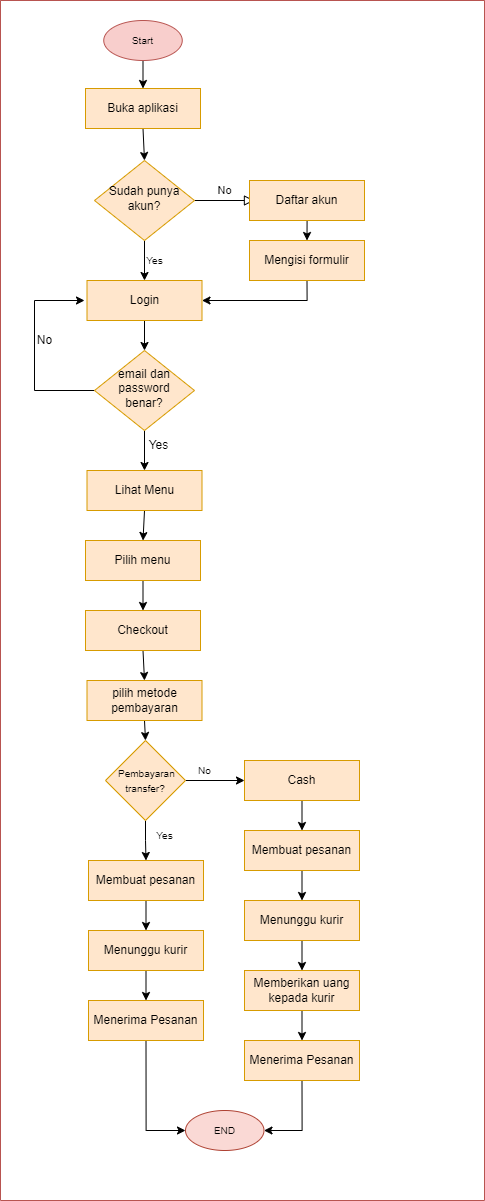

The diagram above was exported from draw.io. Its source (the exported page's mxGraphModel, read from the mxfile embedded in the PNG):
<mxGraphModel dx="884" dy="560" grid="1" gridSize="10" guides="1" tooltips="1" connect="1" arrows="1" fold="1" page="1" pageScale="1" pageWidth="850" pageHeight="1100" background="#ffffff" math="0" shadow="0">
  <root>
    <mxCell id="0" />
    <mxCell id="1" parent="0" />
    <mxCell id="52" value="No" style="edgeStyle=orthogonalEdgeStyle;rounded=0;html=1;jettySize=auto;orthogonalLoop=1;fontSize=11;endArrow=block;endFill=0;endSize=8;strokeWidth=1;shadow=0;labelBackgroundColor=none;entryX=0.043;entryY=0.5;entryDx=0;entryDy=0;entryPerimeter=0;" edge="1" parent="1" source="54" target="63">
      <mxGeometry y="10" relative="1" as="geometry">
        <mxPoint as="offset" />
        <mxPoint x="330.0000000000001" y="220" as="targetPoint" />
      </mxGeometry>
    </mxCell>
    <mxCell id="53" style="edgeStyle=orthogonalEdgeStyle;rounded=0;orthogonalLoop=1;jettySize=auto;html=1;exitX=0.5;exitY=1;exitDx=0;exitDy=0;entryX=0.5;entryY=0;entryDx=0;entryDy=0;fontSize=10;" edge="1" parent="1" source="54" target="62">
      <mxGeometry relative="1" as="geometry" />
    </mxCell>
    <mxCell id="54" value="&lt;font color=&quot;#000000&quot;&gt;Sudah punya akun?&lt;/font&gt;" style="rhombus;whiteSpace=wrap;html=1;shadow=0;fontFamily=Helvetica;fontSize=12;align=center;strokeWidth=1;spacing=6;spacingTop=-4;fillColor=#ffe6cc;strokeColor=#d79b00;" vertex="1" parent="1">
      <mxGeometry x="180" y="210" width="100" height="80" as="geometry" />
    </mxCell>
    <mxCell id="55" style="edgeStyle=orthogonalEdgeStyle;rounded=0;orthogonalLoop=1;jettySize=auto;html=1;exitX=0.5;exitY=1;exitDx=0;exitDy=0;entryX=0.5;entryY=0;entryDx=0;entryDy=0;" edge="1" parent="1" target="65">
      <mxGeometry relative="1" as="geometry">
        <mxPoint x="390" y="240" as="sourcePoint" />
        <mxPoint x="390.0000000000001" y="270" as="targetPoint" />
      </mxGeometry>
    </mxCell>
    <mxCell id="56" style="edgeStyle=orthogonalEdgeStyle;rounded=0;orthogonalLoop=1;jettySize=auto;html=1;exitX=0;exitY=0.5;exitDx=0;exitDy=0;entryX=0;entryY=0.5;entryDx=0;entryDy=0;" edge="1" parent="1" source="58">
      <mxGeometry relative="1" as="geometry">
        <mxPoint x="170" y="350" as="targetPoint" />
        <Array as="points">
          <mxPoint x="120" y="440" />
          <mxPoint x="120" y="350" />
        </Array>
      </mxGeometry>
    </mxCell>
    <mxCell id="57" style="edgeStyle=orthogonalEdgeStyle;rounded=0;orthogonalLoop=1;jettySize=auto;html=1;exitX=0.5;exitY=1;exitDx=0;exitDy=0;entryX=0.5;entryY=0;entryDx=0;entryDy=0;" edge="1" parent="1" source="58" target="67">
      <mxGeometry relative="1" as="geometry">
        <mxPoint x="230" y="520" as="targetPoint" />
      </mxGeometry>
    </mxCell>
    <mxCell id="58" value="&lt;font color=&quot;#000000&quot;&gt;email dan password benar?&lt;/font&gt;" style="rhombus;whiteSpace=wrap;html=1;shadow=0;fontFamily=Helvetica;fontSize=12;align=center;strokeWidth=1;spacing=6;spacingTop=-4;fillColor=#ffe6cc;strokeColor=#d79b00;" vertex="1" parent="1">
      <mxGeometry x="180" y="400" width="100" height="80" as="geometry" />
    </mxCell>
    <mxCell id="59" value="No" style="text;html=1;align=center;verticalAlign=middle;resizable=0;points=[];autosize=1;strokeColor=none;fillColor=none;" vertex="1" parent="1">
      <mxGeometry x="110" y="375" width="40" height="30" as="geometry" />
    </mxCell>
    <mxCell id="60" value="Yes" style="text;html=1;align=center;verticalAlign=middle;resizable=0;points=[];autosize=1;strokeColor=none;fillColor=none;" vertex="1" parent="1">
      <mxGeometry x="224" y="480" width="40" height="30" as="geometry" />
    </mxCell>
    <mxCell id="61" style="edgeStyle=orthogonalEdgeStyle;rounded=0;orthogonalLoop=1;jettySize=auto;html=1;exitX=0.5;exitY=1;exitDx=0;exitDy=0;entryX=0.5;entryY=0;entryDx=0;entryDy=0;" edge="1" parent="1" source="62" target="58">
      <mxGeometry relative="1" as="geometry" />
    </mxCell>
    <mxCell id="62" value="&lt;font color=&quot;#000000&quot;&gt;Login&lt;/font&gt;" style="rounded=0;whiteSpace=wrap;html=1;fillColor=#ffe6cc;strokeColor=#d79b00;" vertex="1" parent="1">
      <mxGeometry x="172.5" y="330" width="115" height="40" as="geometry" />
    </mxCell>
    <mxCell id="63" value="&lt;font color=&quot;#000000&quot;&gt;Daftar akun&lt;/font&gt;" style="rounded=0;whiteSpace=wrap;html=1;fillColor=#ffe6cc;strokeColor=#d79b00;" vertex="1" parent="1">
      <mxGeometry x="335" y="230" width="115" height="40" as="geometry" />
    </mxCell>
    <mxCell id="64" style="edgeStyle=orthogonalEdgeStyle;rounded=0;orthogonalLoop=1;jettySize=auto;html=1;exitX=0.5;exitY=1;exitDx=0;exitDy=0;entryX=1;entryY=0.5;entryDx=0;entryDy=0;" edge="1" parent="1" source="65" target="62">
      <mxGeometry relative="1" as="geometry" />
    </mxCell>
    <mxCell id="65" value="&lt;font color=&quot;#000000&quot;&gt;Mengisi formulir&lt;/font&gt;" style="rounded=0;whiteSpace=wrap;html=1;fillColor=#ffe6cc;strokeColor=#d79b00;" vertex="1" parent="1">
      <mxGeometry x="335" y="290" width="115" height="40" as="geometry" />
    </mxCell>
    <mxCell id="66" style="edgeStyle=orthogonalEdgeStyle;rounded=0;orthogonalLoop=1;jettySize=auto;html=1;exitX=0.5;exitY=1;exitDx=0;exitDy=0;entryX=0.5;entryY=0;entryDx=0;entryDy=0;" edge="1" parent="1" source="67" target="69">
      <mxGeometry relative="1" as="geometry" />
    </mxCell>
    <mxCell id="67" value="&lt;font color=&quot;#000000&quot;&gt;Lihat Menu&lt;/font&gt;" style="rounded=0;whiteSpace=wrap;html=1;fillColor=#ffe6cc;strokeColor=#d79b00;" vertex="1" parent="1">
      <mxGeometry x="172.5" y="520" width="115" height="40" as="geometry" />
    </mxCell>
    <mxCell id="68" style="edgeStyle=orthogonalEdgeStyle;rounded=0;orthogonalLoop=1;jettySize=auto;html=1;exitX=0.5;exitY=1;exitDx=0;exitDy=0;entryX=0.5;entryY=0;entryDx=0;entryDy=0;" edge="1" parent="1" source="69" target="73">
      <mxGeometry relative="1" as="geometry">
        <mxPoint x="227.5" y="660" as="targetPoint" />
      </mxGeometry>
    </mxCell>
    <mxCell id="69" value="&lt;font color=&quot;#000000&quot;&gt;Pilih menu&lt;/font&gt;" style="rounded=0;whiteSpace=wrap;html=1;fillColor=#ffe6cc;strokeColor=#d79b00;" vertex="1" parent="1">
      <mxGeometry x="171" y="590" width="115" height="40" as="geometry" />
    </mxCell>
    <mxCell id="70" style="edgeStyle=orthogonalEdgeStyle;rounded=0;orthogonalLoop=1;jettySize=auto;html=1;exitX=0.5;exitY=1;exitDx=0;exitDy=0;entryX=0.5;entryY=0;entryDx=0;entryDy=0;fontSize=10;" edge="1" parent="1" source="71" target="76">
      <mxGeometry relative="1" as="geometry" />
    </mxCell>
    <mxCell id="71" value="&lt;font color=&quot;#000000&quot;&gt;pilih metode pembayaran&lt;/font&gt;" style="rounded=0;whiteSpace=wrap;html=1;fillColor=#ffe6cc;strokeColor=#d79b00;" vertex="1" parent="1">
      <mxGeometry x="172.5" y="730" width="115" height="40" as="geometry" />
    </mxCell>
    <mxCell id="72" style="edgeStyle=orthogonalEdgeStyle;rounded=0;orthogonalLoop=1;jettySize=auto;html=1;exitX=0.5;exitY=1;exitDx=0;exitDy=0;entryX=0.5;entryY=0;entryDx=0;entryDy=0;fontSize=10;" edge="1" parent="1" source="73" target="71">
      <mxGeometry relative="1" as="geometry" />
    </mxCell>
    <mxCell id="73" value="&lt;font color=&quot;#000000&quot;&gt;Checkout&lt;/font&gt;" style="rounded=0;whiteSpace=wrap;html=1;fillColor=#ffe6cc;strokeColor=#d79b00;" vertex="1" parent="1">
      <mxGeometry x="171" y="660" width="115" height="40" as="geometry" />
    </mxCell>
    <mxCell id="74" style="edgeStyle=orthogonalEdgeStyle;rounded=0;orthogonalLoop=1;jettySize=auto;html=1;exitX=0.5;exitY=1;exitDx=0;exitDy=0;entryX=0.5;entryY=0;entryDx=0;entryDy=0;fontSize=10;" edge="1" parent="1" source="76" target="78">
      <mxGeometry relative="1" as="geometry" />
    </mxCell>
    <mxCell id="75" style="edgeStyle=orthogonalEdgeStyle;rounded=0;orthogonalLoop=1;jettySize=auto;html=1;exitX=1;exitY=0.5;exitDx=0;exitDy=0;entryX=0;entryY=0.5;entryDx=0;entryDy=0;fontSize=10;" edge="1" parent="1" source="76" target="85">
      <mxGeometry relative="1" as="geometry" />
    </mxCell>
    <mxCell id="76" value="&lt;font style=&quot;font-size: 10px&quot;&gt;&lt;font color=&quot;#000000&quot;&gt;&amp;nbsp;Pembayaran&lt;br&gt;transfer?&lt;/font&gt;&lt;br&gt;&lt;/font&gt;" style="rhombus;whiteSpace=wrap;html=1;fillColor=#ffe6cc;strokeColor=#d79b00;" vertex="1" parent="1">
      <mxGeometry x="191" y="790" width="80" height="80" as="geometry" />
    </mxCell>
    <mxCell id="77" style="edgeStyle=orthogonalEdgeStyle;rounded=0;orthogonalLoop=1;jettySize=auto;html=1;exitX=0.5;exitY=1;exitDx=0;exitDy=0;entryX=0.5;entryY=0;entryDx=0;entryDy=0;fontSize=10;" edge="1" parent="1" source="78" target="80">
      <mxGeometry relative="1" as="geometry" />
    </mxCell>
    <mxCell id="78" value="&lt;font color=&quot;#000000&quot;&gt;Membuat pesanan&lt;/font&gt;" style="rounded=0;whiteSpace=wrap;html=1;fillColor=#ffe6cc;strokeColor=#d79b00;" vertex="1" parent="1">
      <mxGeometry x="174" y="910" width="115" height="40" as="geometry" />
    </mxCell>
    <mxCell id="79" style="edgeStyle=orthogonalEdgeStyle;rounded=0;orthogonalLoop=1;jettySize=auto;html=1;exitX=0.5;exitY=1;exitDx=0;exitDy=0;entryX=0.5;entryY=0;entryDx=0;entryDy=0;fontSize=10;" edge="1" parent="1" source="80" target="82">
      <mxGeometry relative="1" as="geometry" />
    </mxCell>
    <mxCell id="80" value="&lt;font color=&quot;#000000&quot;&gt;Menunggu kurir&lt;/font&gt;" style="rounded=0;whiteSpace=wrap;html=1;fillColor=#ffe6cc;strokeColor=#d79b00;" vertex="1" parent="1">
      <mxGeometry x="174" y="980" width="115" height="40" as="geometry" />
    </mxCell>
    <mxCell id="81" style="edgeStyle=orthogonalEdgeStyle;rounded=0;orthogonalLoop=1;jettySize=auto;html=1;exitX=0.5;exitY=1;exitDx=0;exitDy=0;entryX=0;entryY=0.5;entryDx=0;entryDy=0;fontSize=10;entryPerimeter=0;" edge="1" parent="1" source="82" target="100">
      <mxGeometry relative="1" as="geometry">
        <mxPoint x="260" y="1170" as="targetPoint" />
      </mxGeometry>
    </mxCell>
    <mxCell id="82" value="&lt;font color=&quot;#000000&quot;&gt;Menerima Pesanan&lt;/font&gt;" style="rounded=0;whiteSpace=wrap;html=1;fillColor=#ffe6cc;strokeColor=#d79b00;" vertex="1" parent="1">
      <mxGeometry x="174" y="1050" width="115" height="40" as="geometry" />
    </mxCell>
    <mxCell id="83" value="Yes" style="text;html=1;align=center;verticalAlign=middle;resizable=0;points=[];autosize=1;strokeColor=none;fillColor=none;fontSize=10;" vertex="1" parent="1">
      <mxGeometry x="230" y="870" width="40" height="30" as="geometry" />
    </mxCell>
    <mxCell id="84" style="edgeStyle=orthogonalEdgeStyle;rounded=0;orthogonalLoop=1;jettySize=auto;html=1;exitX=0.5;exitY=1;exitDx=0;exitDy=0;entryX=0.5;entryY=0;entryDx=0;entryDy=0;fontSize=10;" edge="1" parent="1" source="85" target="87">
      <mxGeometry relative="1" as="geometry" />
    </mxCell>
    <mxCell id="85" value="&lt;font color=&quot;#000000&quot;&gt;Cash&lt;/font&gt;" style="rounded=0;whiteSpace=wrap;html=1;fillColor=#ffe6cc;strokeColor=#d79b00;" vertex="1" parent="1">
      <mxGeometry x="330" y="810" width="115" height="40" as="geometry" />
    </mxCell>
    <mxCell id="86" style="edgeStyle=orthogonalEdgeStyle;rounded=0;orthogonalLoop=1;jettySize=auto;html=1;exitX=0.5;exitY=1;exitDx=0;exitDy=0;entryX=0.5;entryY=0;entryDx=0;entryDy=0;fontSize=10;" edge="1" parent="1" source="87" target="89">
      <mxGeometry relative="1" as="geometry" />
    </mxCell>
    <mxCell id="87" value="&lt;font color=&quot;#000000&quot;&gt;Membuat pesanan&lt;/font&gt;" style="rounded=0;whiteSpace=wrap;html=1;fillColor=#ffe6cc;strokeColor=#d79b00;" vertex="1" parent="1">
      <mxGeometry x="330" y="880" width="115" height="40" as="geometry" />
    </mxCell>
    <mxCell id="88" style="edgeStyle=orthogonalEdgeStyle;rounded=0;orthogonalLoop=1;jettySize=auto;html=1;exitX=0.5;exitY=1;exitDx=0;exitDy=0;entryX=0.5;entryY=0;entryDx=0;entryDy=0;fontSize=10;" edge="1" parent="1" source="89" target="91">
      <mxGeometry relative="1" as="geometry" />
    </mxCell>
    <mxCell id="89" value="&lt;font color=&quot;#000000&quot;&gt;Menunggu kurir&lt;/font&gt;" style="rounded=0;whiteSpace=wrap;html=1;fillColor=#ffe6cc;strokeColor=#d79b00;" vertex="1" parent="1">
      <mxGeometry x="330" y="950" width="115" height="40" as="geometry" />
    </mxCell>
    <mxCell id="90" style="edgeStyle=orthogonalEdgeStyle;rounded=0;orthogonalLoop=1;jettySize=auto;html=1;exitX=0.5;exitY=1;exitDx=0;exitDy=0;entryX=0.5;entryY=0;entryDx=0;entryDy=0;fontSize=10;" edge="1" parent="1" source="91" target="93">
      <mxGeometry relative="1" as="geometry" />
    </mxCell>
    <mxCell id="91" value="&lt;font color=&quot;#000000&quot;&gt;Memberikan uang kepada kurir&lt;/font&gt;" style="rounded=0;whiteSpace=wrap;html=1;fillColor=#ffe6cc;strokeColor=#d79b00;" vertex="1" parent="1">
      <mxGeometry x="330" y="1020" width="115" height="40" as="geometry" />
    </mxCell>
    <mxCell id="92" style="edgeStyle=orthogonalEdgeStyle;rounded=0;orthogonalLoop=1;jettySize=auto;html=1;exitX=0.5;exitY=1;exitDx=0;exitDy=0;entryX=1;entryY=0.5;entryDx=0;entryDy=0;entryPerimeter=0;fontSize=10;" edge="1" parent="1" source="93" target="100">
      <mxGeometry relative="1" as="geometry" />
    </mxCell>
    <mxCell id="93" value="&lt;font color=&quot;#000000&quot;&gt;Menerima Pesanan&lt;/font&gt;" style="rounded=0;whiteSpace=wrap;html=1;fillColor=#ffe6cc;strokeColor=#d79b00;" vertex="1" parent="1">
      <mxGeometry x="330" y="1090" width="115" height="40" as="geometry" />
    </mxCell>
    <mxCell id="94" value="No" style="text;html=1;align=center;verticalAlign=middle;resizable=0;points=[];autosize=1;strokeColor=none;fillColor=none;fontSize=10;" vertex="1" parent="1">
      <mxGeometry x="270" y="805" width="40" height="30" as="geometry" />
    </mxCell>
    <mxCell id="95" value="Yes" style="text;html=1;align=center;verticalAlign=middle;resizable=0;points=[];autosize=1;strokeColor=none;fillColor=none;fontSize=10;" vertex="1" parent="1">
      <mxGeometry x="220" y="295" width="40" height="30" as="geometry" />
    </mxCell>
    <mxCell id="96" style="edgeStyle=orthogonalEdgeStyle;rounded=0;orthogonalLoop=1;jettySize=auto;html=1;exitX=0.5;exitY=1;exitDx=0;exitDy=0;entryX=0.5;entryY=0;entryDx=0;entryDy=0;fontSize=10;" edge="1" parent="1" source="97" target="54">
      <mxGeometry relative="1" as="geometry" />
    </mxCell>
    <mxCell id="97" value="&lt;font color=&quot;#000000&quot;&gt;Buka aplikasi&lt;/font&gt;" style="rounded=0;whiteSpace=wrap;html=1;fillColor=#ffe6cc;strokeColor=#d79b00;" vertex="1" parent="1">
      <mxGeometry x="171" y="138" width="115" height="40" as="geometry" />
    </mxCell>
    <mxCell id="98" style="edgeStyle=orthogonalEdgeStyle;rounded=0;orthogonalLoop=1;jettySize=auto;html=1;exitX=0.5;exitY=1;exitDx=0;exitDy=0;exitPerimeter=0;entryX=0.5;entryY=0;entryDx=0;entryDy=0;fontSize=10;" edge="1" parent="1" source="99" target="97">
      <mxGeometry relative="1" as="geometry" />
    </mxCell>
    <mxCell id="99" value="&lt;font color=&quot;#000000&quot;&gt;Start&lt;/font&gt;" style="strokeWidth=1;html=1;shape=mxgraph.flowchart.start_1;whiteSpace=wrap;fontSize=10;fillColor=#f8cecc;strokeColor=#B85450;" vertex="1" parent="1">
      <mxGeometry x="189.25" y="70" width="78.5" height="40" as="geometry" />
    </mxCell>
    <mxCell id="100" value="&lt;font color=&quot;#000000&quot;&gt;END&lt;/font&gt;" style="strokeWidth=1;html=1;shape=mxgraph.flowchart.start_1;whiteSpace=wrap;fontSize=10;fillColor=#fad9d5;strokeColor=#ae4132;" vertex="1" parent="1">
      <mxGeometry x="271" y="1160" width="78.5" height="40" as="geometry" />
    </mxCell>
    <mxCell id="101" value="" style="swimlane;startSize=0;fontColor=#000000;strokeColor=#B85450;fillColor=#FFFFFF;" vertex="1" parent="1">
      <mxGeometry x="86" y="50" width="484" height="1200" as="geometry" />
    </mxCell>
  </root>
</mxGraphModel>